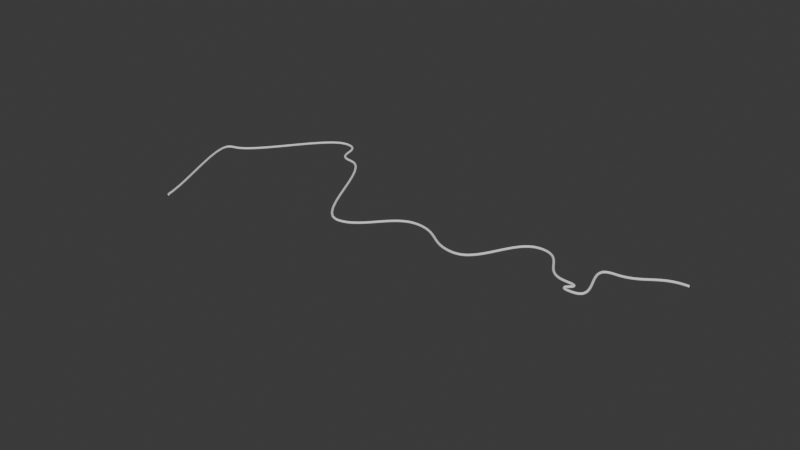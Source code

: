 # Source: cable6.blend  (saved by Blender 4.0.36; exported with 4.5.12 LTS)
import bpy
from mathutils import Matrix  # noqa: F401  (used for matrix-valued properties, if any)

bpy.ops.wm.read_factory_settings(use_empty=True)
scene = bpy.context.scene
scene.name = 'Scene'

# ---- collections
col_collection = bpy.data.collections.new('Collection'); scene.collection.children.link(col_collection)

# ---- world
world_world = bpy.data.worlds.new('World'); scene.world = world_world
world_world.use_nodes = True; world_world.node_tree.nodes.clear()
_N = world_world.node_tree.nodes; _L = world_world.node_tree.links
n0 = _N.new('ShaderNodeOutputWorld'); n0.name = 'World Output'; n0.location = (300, 300)
n1 = _N.new('ShaderNodeBackground'); n1.name = 'Background'; n1.location = (10, 300)
n1.inputs[0].default_value = (0.05088, 0.05088, 0.05088, 1.0)
_L.new(n1.outputs[0], n0.inputs[0])
n0.is_active_output = True
world_world.color = (0.05088, 0.05088, 0.05088)
world_world.use_sun_shadow = False
world_world.sun_shadow_jitter_overblur = 0.0

# ---- meshes
me_cylinder_001 = bpy.data.meshes.new('Cylinder.001')
me_cylinder_001.from_pydata([(-0.2057, 0.2057, -1.553e-08), (0.2057, 0.2057, 1.553e-08), (-0.2057, 0.1454, -0.1454), (0.2057, 0.1454, -0.1454), (-0.2057, 0.0, -0.2057), (0.2057, 0.0, -0.2057), (-0.2057, -0.1454, -0.1454), (0.2057, -0.1454, -0.1454), (-0.2057, -0.2057, -1.553e-08), (0.2057, -0.2057, 1.553e-08), (-0.2057, -0.1454, 0.1454), (0.2057, -0.1454, 0.1454), (-0.2057, 0.0, 0.2057), (0.2057, 0.0, 0.2057), (-0.2057, 0.1454, 0.1454), (0.2057, 0.1454, 0.1454)], [], [(0, 1, 3, 2), (2, 3, 5, 4), (4, 5, 7, 6), (6, 7, 9, 8), (8, 9, 11, 10), (10, 11, 13, 12), (12, 13, 15, 14), (14, 15, 1, 0)])
_uv = me_cylinder_001.uv_layers.new(name='UVMap')
_uv.uv.foreach_set('vector', [1.0, 0.5, 1.0, 1.0, 0.875, 1.0, 0.875, 0.5, 0.875, 0.5, 0.875, 1.0, 0.75, 1.0, 0.75, 0.5, 0.75, 0.5, 0.75, 1.0, 0.625, 1.0, 0.625, 0.5, 0.625, 0.5, 0.625, 1.0, 0.5, 1.0, 0.5, 0.5, 0.5, 0.5, 0.5, 1.0, 0.375, 1.0, 0.375, 0.5, 0.375, 0.5, 0.375, 1.0, 0.25, 1.0, 0.25, 0.5, 0.25, 0.5, 0.25, 1.0, 0.125, 1.0, 0.125, 0.5, 0.125, 0.5, 0.125, 1.0, 0.0, 1.0, 0.0, 0.5])
me_cylinder_001.update()

# ---- curves / text
cu_beziercurve = bpy.data.curves.new('BezierCurve', 'CURVE')
cu_beziercurve.dimensions = '3D'
_sp = cu_beziercurve.splines.new('BEZIER'); _sp.bezier_points.add(11)
_sp.bezier_points.foreach_set('co', [1.0, 0.0, 0.0, -1.113, -0.795, 0.0, -1.487, -2.56, 0.0, -1.96, -2.126, 0.0, -3.694, -0.8494, 0.0, -5.708, -2.869, 0.0, -7.87, -2.049, 0.0, -10.15, -3.535, 0.0, -13.05, 0.4175, 0.0, -14.29, 1.512, 0.0, -17.51, -1.515, 0.0, -16.2, -6.449, 0.0])
_sp.bezier_points.foreach_set('handle_left', [2.0, 0.0, 0.0, -0.1133, -0.795, 0.0, -0.4871, -2.56, 0.0, -0.9599, -2.126, 0.0, -2.694, -0.8494, 0.0, -4.708, -2.869, 0.0, -6.87, -2.049, 0.0, -9.146, -3.535, 0.0, -12.05, 0.4175, 0.0, -13.29, 1.512, 0.0, -16.51, -1.515, 0.0, -15.2, -6.449, 0.0])
_sp.bezier_points.foreach_set('handle_right', [0.0, 0.0, 0.0, -2.113, -0.795, 0.0, -2.487, -2.56, 0.0, -2.96, -2.126, 0.0, -4.694, -0.8494, 0.0, -6.708, -2.869, 0.0, -8.87, -2.049, 0.0, -11.15, -3.535, 0.0, -14.05, 0.4175, 0.0, -15.29, 1.512, 0.0, -18.51, -1.515, 0.0, -17.2, -6.449, 0.0])
for _p, _l, _r in zip(_sp.bezier_points, ['ALIGNED', 'ALIGNED', 'ALIGNED', 'ALIGNED', 'ALIGNED', 'ALIGNED', 'ALIGNED', 'ALIGNED', 'ALIGNED', 'ALIGNED', 'ALIGNED', 'ALIGNED'], ['ALIGNED', 'ALIGNED', 'ALIGNED', 'ALIGNED', 'ALIGNED', 'ALIGNED', 'ALIGNED', 'ALIGNED', 'ALIGNED', 'ALIGNED', 'ALIGNED', 'ALIGNED']): _p.handle_left_type = _l; _p.handle_right_type = _r
_sp.order_u = 0
_sp.order_v = 0
cu_beziercurve.use_path = True
cu_beziercurve.fill_mode = 'FULL'

# ---- objects
ob_beziercurve = bpy.data.objects.new('BezierCurve', cu_beziercurve)
ob_cylinder = bpy.data.objects.new('Cylinder', me_cylinder_001)

# ---- transforms, parenting, visibility, modifiers, constraints
ob_beziercurve.location = (0.0, 0.0, 0.0)
ob_beziercurve.scale = (4.354, 4.354, 4.354)
ob_cylinder.location = (0.0, 0.0, 0.0)
ob_cylinder.scale = (0.9801, 0.9801, 0.9801)
_m = ob_cylinder.modifiers.new('Array', 'ARRAY')
_m.count = 350
_m.use_merge_vertices = True
_m = ob_cylinder.modifiers.new('Curve', 'CURVE')
_m.object = ob_beziercurve
_m = ob_cylinder.modifiers.new('Subdivision', 'SUBSURF')
_m.levels = 2

# ---- collection membership
col_collection.objects.link(ob_beziercurve)
col_collection.objects.link(ob_cylinder)

# ---- scene / render settings (as saved in the file)
scene.frame_start = 1; scene.frame_end = 250; scene.frame_set(1)
scene.render.engine = 'BLENDER_EEVEE_NEXT'
scene.cycles.sampling_pattern = 'TABULATED_SOBOL'
bpy.context.view_layer.update()

# ---- added for rendering (the .blend has no active camera and no usable light): camera, sun
cam_auto = bpy.data.cameras.new('AutoCamera')
cam_auto.lens = 50.0
cam_auto.sensor_width = 36.0
cam_auto.clip_end = 1618.28
ob_auto_camera = bpy.data.objects.new('AutoCamera', cam_auto)
scene.collection.objects.link(ob_auto_camera)
ob_auto_camera.location = (56.2626, -121.399, 73.7681)
ob_auto_camera.rotation_euler = (1.09748, -7.21219e-08, 0.694738)
scene.camera = ob_auto_camera
light_auto_sun = bpy.data.lights.new('AutoSun', 'SUN')
light_auto_sun.energy = 3.0
light_auto_sun.angle = 0.0523599
ob_auto_sun = bpy.data.objects.new('AutoSun', light_auto_sun)
scene.collection.objects.link(ob_auto_sun)
ob_auto_sun.rotation_euler = (0.872665, 0.174533, 0.523599)
bpy.context.view_layer.update()
